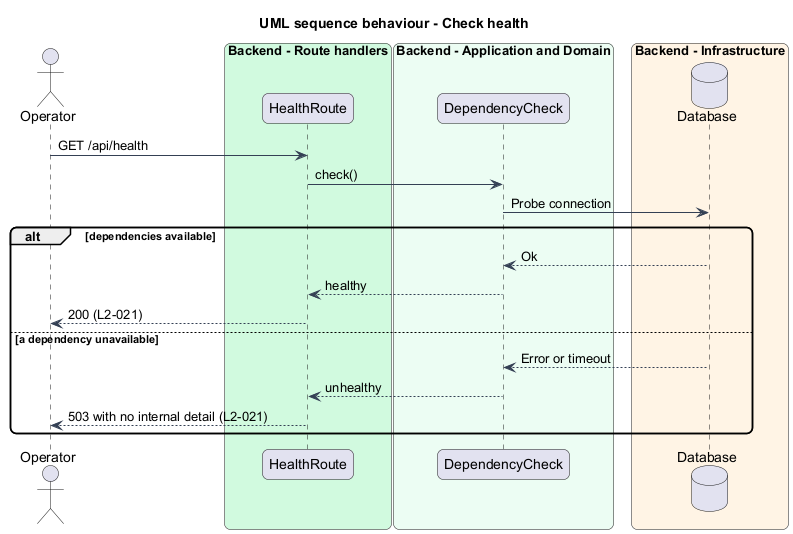

The diagram above was rendered by PlantUML. Its source (embedded in the PNG):
@startuml
title UML sequence behaviour - Check health
skinparam backgroundColor #FFFFFF
skinparam shadowing false
skinparam roundcorner 12
skinparam defaultFontName Arial
skinparam ArrowColor #344054
actor "Operator" as actor
box "Backend - Route handlers" #D1FADF
  participant "HealthRoute" as route
end box
box "Backend - Application and Domain" #ECFDF3
  participant "DependencyCheck" as dep
end box
box "Backend - Infrastructure" #FFF4E5
  database "Database" as db
end box
actor -> route : GET /api/health
route -> dep : check()
dep -> db : Probe connection
alt dependencies available
  db --> dep : Ok
  dep --> route : healthy
  route --> actor : 200 (L2-021)
else a dependency unavailable
  db --> dep : Error or timeout
  dep --> route : unhealthy
  route --> actor : 503 with no internal detail (L2-021)
end
@enduml